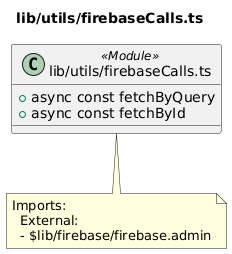

The diagram above was rendered by PlantUML. Its source (embedded in the PNG):
@startuml lib__utils__firebaseCalls_ts
title lib/utils/firebaseCalls.ts
class "lib/utils/firebaseCalls.ts" as lib_utils_firebaseCalls_ts <<Module>> {
  + async const fetchByQuery
  + async const fetchById
}
note bottom of lib_utils_firebaseCalls_ts
  Imports:
    External:
    - $lib/firebase/firebase.admin
end note
@enduml